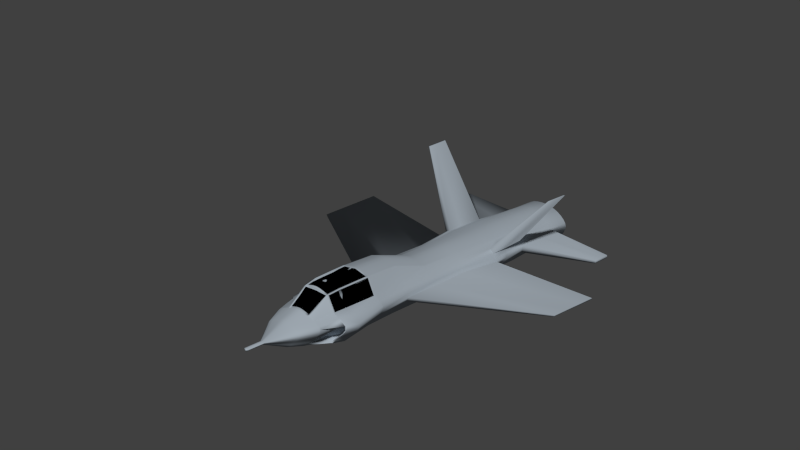 # Source: stealthfighter.blend  (saved by Blender 2.57.1; exported with 4.5.12 LTS)
import bpy
from mathutils import Matrix  # noqa: F401  (used for matrix-valued properties, if any)

bpy.ops.wm.read_factory_settings(use_empty=True)
scene = bpy.context.scene
scene.name = 'Scene'

# ---- collections
col_collection_1 = bpy.data.collections.new('Collection 1'); scene.collection.children.link(col_collection_1)

# ---- materials (node trees are filled in below, after node groups)
mat_tinted_glass = bpy.data.materials.new('tinted glass')
mat_tinted_glass.alpha_threshold = 0.0
mat_tinted_glass.use_transparent_shadow = False
mat_tinted_glass.diffuse_color = (0.0, 0.0, 0.0, 1.0)
mat_tinted_glass.roughness = 0.5
mat_tinted_glass.specular_intensity = 0.0
mat_tinted_glass.line_color = (0.0, 0.0, 0.0, 1.0)
mat_body = bpy.data.materials.new('body')
mat_body.alpha_threshold = 0.0
mat_body.use_transparent_shadow = False
mat_body.diffuse_color = (0.3592, 0.4088, 0.4575, 1.0)
mat_body.roughness = 0.5
mat_body.specular_intensity = 0.007353
mat_body.line_color = (0.0, 0.0, 0.0, 1.0)

# ---- material node trees

# ---- world
world_world = bpy.data.worlds.new('World'); scene.world = world_world
world_world.color = (0.05088, 0.05088, 0.05088)
world_world.use_sun_shadow = False
world_world.sun_shadow_jitter_overblur = 0.0
world_world.cycles.sampling_method = 'MANUAL'
world_world.cycles.sample_map_resolution = 256
world_world.light_settings.ao_factor = 0.4

# ---- cameras
cam_camera_017 = bpy.data.cameras.new('Camera.017')
cam_camera_017.type = 'ORTHO'
cam_camera_017.clip_end = 100.0
cam_camera_017.lens = 35.0
cam_camera_017.ortho_scale = 7.314
cam_camera_017.dof.focus_distance = 0.0
cam_camera_017.dof.aperture_fstop = 128.0

# ---- meshes
me_plane_004 = bpy.data.meshes.new('Plane.004')
me_plane_004.from_pydata([(-3.288, 0.4164, 1.351), (-3.292, -1.518, 1.394), (-5.293, -1.551, 1.432), (-5.292, 0.497, 1.376), (-4.293, -1.555, 1.436), (-3.291, -0.4938, 1.366), (-4.292, 0.499, 1.374), (-5.292, -0.5271, 1.404), (-4.292, -0.5399, 1.419), (-3.793, -1.548, 1.428), (-4.793, -1.557, 1.438), (-3.29, -0.0363, 1.358), (-3.292, -1.006, 1.38), (-3.789, 0.3975, 1.373), (-4.792, 0.498, 1.375), (-5.293, -1.039, 1.418), (-5.292, -0.01502, 1.39), (-4.792, -0.5339, 1.412), (-4.292, -0.01746, 1.393), (-3.792, -0.5268, 1.404), (-4.292, -1.053, 1.434), (-4.792, -0.01513, 1.39), (-3.791, -0.06014, 1.386), (-4.792, -1.052, 1.433), (-3.793, -1.04, 1.42), (-4.292, -1.053, 1.434), (-4.792, -1.052, 1.433)], [(26, 25)], [(14, 3, 16, 21), (6, 14, 21, 18), (21, 16, 7, 17), (18, 21, 17, 8), (13, 6, 18, 22), (0, 13, 22, 11), (22, 18, 8, 19), (11, 22, 19, 5), (17, 7, 15, 23), (8, 17, 23, 20), (23, 15, 2, 10), (20, 23, 10, 4), (19, 8, 20, 24), (5, 19, 24, 12), (24, 20, 4, 9), (12, 24, 9, 1)])
me_plane_004.materials.append(mat_tinted_glass)
me_plane_004.use_remesh_preserve_volume = False
me_plane_004.use_remesh_preserve_attributes = False
me_plane_004.use_mirror_vertex_groups = False
me_plane_004.update()
me_plane_003 = bpy.data.meshes.new('Plane.003')
me_plane_003.from_pydata([(5.305, -0.04266, 1.208), (5.301, -1.977, 1.25), (3.3, -2.01, 1.288), (3.302, 0.038, 1.233), (4.3, -2.008, 1.286), (5.302, -0.9528, 1.222), (4.302, 0.04, 1.23), (3.301, -0.9861, 1.26), (4.301, -0.9934, 1.269), (4.8, -2.007, 1.285), (3.8, -2.009, 1.287), (5.303, -0.4953, 1.215), (5.302, -1.465, 1.236), (4.804, -0.06157, 1.229), (3.802, 0.039, 1.231), (3.301, -1.498, 1.274), (3.301, -0.4741, 1.246), (3.801, -0.9851, 1.259), (4.301, -0.4765, 1.249), (4.801, -0.9859, 1.26), (4.301, -1.501, 1.277), (3.801, -0.4731, 1.245), (4.803, -0.5192, 1.242), (3.801, -1.497, 1.273), (4.801, -1.499, 1.276)], [], [(14, 3, 16, 21), (6, 14, 21, 18), (21, 16, 7, 17), (18, 21, 17, 8), (13, 6, 18, 22), (0, 13, 22, 11), (22, 18, 8, 19), (11, 22, 19, 5), (17, 7, 15, 23), (8, 17, 23, 20), (23, 15, 2, 10), (20, 23, 10, 4), (19, 8, 20, 24), (5, 19, 24, 12), (24, 20, 4, 9), (12, 24, 9, 1)])
me_plane_003.materials.append(mat_tinted_glass)
me_plane_003.use_remesh_preserve_volume = False
me_plane_003.use_remesh_preserve_attributes = False
me_plane_003.use_mirror_vertex_groups = False
me_plane_003.update()
me_plane_001 = bpy.data.meshes.new('Plane.001')
me_plane_001.from_pydata([(10.39, 1.18, 2.484), (10.37, -1.024, 2.473), (6.416, -1.187, 1.95), (6.439, 1.364, 1.903), (7.633, -1.221, 2.045), (10.33, 0.1191, 2.563), (7.618, 1.388, 2.043), (6.313, 0.03342, 2.16), (7.592, 0.02428, 2.327), (8.96, -1.162, 2.275), (7.024, -1.203, 2.028), (10.37, 0.6565, 2.492), (10.35, -0.4963, 2.516), (8.965, 1.281, 2.268), (7.036, 1.376, 1.933), (6.37, -0.5768, 2.023), (6.379, 0.6986, 2.012), (6.96, 0.02991, 2.226), (7.565, 0.702, 2.242), (8.599, 0.02241, 2.527), (7.536, -0.6149, 2.265), (6.992, 0.7024, 2.095), (8.633, 0.6575, 2.408), (6.985, -0.588, 2.133), (8.529, -0.6146, 2.392), (9.876, -1.072, 2.447), (9.887, 1.215, 2.452), (9.727, 0.08566, 2.585), (9.764, 0.6568, 2.508), (9.711, -0.5372, 2.52)], [], [(14, 3, 16, 21), (6, 14, 21, 18), (21, 16, 7, 17), (18, 21, 17, 8), (13, 6, 18, 22), (22, 18, 8, 19), (17, 7, 15, 23), (8, 17, 23, 20), (23, 15, 2, 10), (20, 23, 10, 4), (19, 8, 20, 24), (24, 20, 4, 9), (0, 26, 28, 11), (26, 13, 22, 28), (11, 28, 27, 5), (28, 22, 19, 27), (5, 27, 29, 12), (27, 19, 24, 29), (12, 29, 25, 1), (29, 24, 9, 25)])
me_plane_001.polygons.foreach_set('use_smooth', [True] * 20)
me_plane_001.materials.append(mat_tinted_glass)
me_plane_001.use_remesh_preserve_volume = False
me_plane_001.use_remesh_preserve_attributes = False
me_plane_001.use_mirror_vertex_groups = False
me_plane_001.update()
me_plane = bpy.data.meshes.new('Plane')
me_plane.from_pydata([(9.534, 1.011, 8.163), (9.508, -0.9889, 8.142), (7.504, -1.111, 7.828), (7.475, 1.203, 7.798), (8.518, -1.008, 7.997), (9.521, 0.01095, 8.153), (8.551, 1.109, 8.024), (7.443, 0.04186, 7.832), (8.531, 0.02641, 8.007)], [], [(6, 3, 7, 8), (0, 6, 8, 5), (8, 7, 2, 4), (5, 8, 4, 1)])
me_plane.materials.append(mat_tinted_glass)
me_plane.use_remesh_preserve_volume = False
me_plane.use_remesh_preserve_attributes = False
me_plane.use_mirror_vertex_groups = False
me_plane.update()
me_cylinder = bpy.data.meshes.new('Cylinder')
me_cylinder.from_pydata([(1.254, 2.034, -0.9866), (1.496, 1.77, -0.9868), (1.729, 1.529, -0.9866), (1.943, 1.373, -0.9866), (2.131, 1.219, -0.9866), (2.277, 0.7703, -1.035), (2.331, 0.4951, -1.05), (2.402, 0.2624, -1.05), (2.425, 0.02032, -1.05), (2.402, -0.2217, -1.05), (2.331, -0.4545, -1.05), (2.242, -0.7489, -1.05), (2.168, -1.19, -1.05), (1.98, -1.351, -1.05), (1.765, -1.554, -1.05), (1.532, -1.822, -1.05), (1.29, -2.079, -1.05), (1.048, -2.243, -1.049), (0.8154, -2.248, -1.049), (0.5046, -1.747, -1.05), (0.3074, -1.35, -1.051), (-0.526, -0.9157, -1.05), (-0.526, 0.8871, -1.05), (0.3074, 1.317, -1.05), (0.5132, 1.72, -1.045), (0.779, 2.232, -0.9858), (1.012, 2.216, -0.9859), (1.16, 1.385, 1.475), (1.336, 1.273, 1.475), (1.507, 1.126, 1.475), (1.663, 0.9486, 1.475), (1.801, 0.7776, 1.475), (1.913, 0.6153, 1.475), (1.997, 0.4302, 1.475), (2.049, 0.2294, 1.475), (2.066, 0.02058, 1.475), (2.049, -0.1882, 1.475), (1.997, -0.3891, 1.475), (1.913, -0.5742, 1.475), (1.801, -0.7511, 1.475), (1.663, -0.9442, 1.475), (1.507, -1.109, 1.475), (1.336, -1.239, 1.475), (1.16, -1.332, 1.474), (0.9828, -1.376, 1.475), (0.8128, -1.341, 1.474), (0.656, -1.219, 1.474), (0.5187, -1.041, 1.474), (0.406, -0.8265, 1.474), (0.3222, -0.5697, 1.475), (0.2706, -0.2695, 1.475), (0.2532, 0.005828, 1.475), (0.2706, 0.2673, 1.475), (0.3222, 0.5688, 1.475), (0.4059, 0.8581, 1.475), (0.5187, 1.096, 1.474), (0.656, 1.289, 1.474), (0.8127, 1.418, 1.475), (0.9828, 1.445, 1.475), (1.395, 1.381, -0.4028), (1.388, 1.349, -0.06953), (1.381, 1.313, 0.2637), (1.374, 1.618, 0.597), (1.356, 1.21, 1.302), (1.164, 1.598, -0.4026), (1.164, 1.541, -0.06941), (1.164, 1.482, 0.2638), (1.164, 1.804, 0.597), (1.162, 1.333, 1.302), (1.616, 1.164, -0.4025), (1.602, 1.143, -0.06924), (1.589, 1.123, 0.264), (1.575, 1.397, 0.5973), (1.542, 1.057, 1.302), (1.82, 1.002, -0.4025), (1.8, 0.9732, -0.06919), (1.78, 0.9477, 0.2641), (1.76, 1.173, 0.5975), (1.713, 0.8867, 1.302), (1.999, 0.8549, -0.4025), (1.974, 0.8293, -0.06919), (1.948, 0.8037, 0.2641), (1.923, 0.9861, 0.5975), (1.863, 0.7375, 1.302), (2.146, 0.6759, -0.4025), (2.116, 0.6558, -0.06919), (2.086, 0.6357, 0.2641), (2.056, 0.7793, 0.5975), (1.986, 0.5836, 1.302), (2.255, 0.4717, -0.4025), (2.222, 0.4579, -0.06919), (2.189, 0.444, 0.2641), (2.155, 0.5435, 0.5975), (2.078, 0.4081, 1.302), (2.323, 0.2502, -0.4025), (2.287, 0.2431, -0.06919), (2.252, 0.2361, 0.2641), (2.216, 0.2876, 0.5975), (2.134, 0.2177, 1.302), (2.345, 0.01979, -0.4025), (2.309, 0.01979, -0.06919), (2.273, 0.01979, 0.2641), (2.237, 0.02147, 0.5975), (2.153, 0.01975, 1.302), (2.323, -0.2106, -0.4025), (2.287, -0.2035, -0.06919), (2.252, -0.1965, 0.2641), (2.216, -0.2447, 0.5975), (2.134, -0.1782, 1.302), (2.255, -0.4321, -0.4025), (2.222, -0.4183, -0.06919), (2.189, -0.4044, 0.2641), (2.155, -0.5006, 0.5975), (2.078, -0.3686, 1.302), (2.146, -0.6363, -0.4025), (2.116, -0.6162, -0.06919), (2.086, -0.5961, 0.2641), (2.056, -0.7364, 0.5975), (1.986, -0.5441, 1.302), (1.999, -0.8153, -0.4025), (1.974, -0.7897, -0.06919), (1.948, -0.7641, 0.2641), (1.923, -0.9447, 0.5975), (1.863, -0.7038, 1.302), (1.82, -0.9754, -0.4025), (1.8, -0.9542, -0.06919), (1.78, -0.9349, 0.2641), (1.76, -1.17, 0.5975), (1.713, -0.8812, 1.302), (1.616, -1.174, -0.4027), (1.602, -1.152, -0.06942), (1.589, -1.128, 0.2638), (1.575, -1.403, 0.5971), (1.542, -1.048, 1.302), (1.395, -1.403, -0.4029), (1.388, -1.361, -0.06966), (1.381, -1.315, 0.2636), (1.374, -1.613, 0.5968), (1.356, -1.189, 1.301), (1.164, -1.609, -0.4025), (1.164, -1.54, -0.06937), (1.164, -1.469, 0.2638), (1.164, -1.779, 0.5969), (1.162, -1.295, 1.301), (0.934, -1.734, -0.4019), (0.941, -1.645, -0.06891), (0.9481, -1.555, 0.2641), (0.9552, -1.867, 0.5971), (0.9687, -1.354, 1.301), (0.7124, -1.728, -0.4019), (0.7263, -1.632, -0.06897), (0.7401, -1.536, 0.264), (0.754, -1.837, 0.597), (0.7827, -1.32, 1.301), (0.5083, -1.555, -0.4028), (0.5284, -1.473, -0.06977), (0.5485, -1.39, 0.2633), (0.5686, -1.666, 0.5963), (0.6113, -1.199, 1.301), (0.3293, -1.25, -0.4036), (0.3549, -1.2, -0.0704), (0.3805, -1.148, 0.2628), (0.4061, -1.393, 0.5959), (0.4612, -1.013, 1.3), (-0.461, -0.8812, -0.4031), (0.2125, -0.8673, -0.06988), (0.2426, -0.8497, 0.2633), (0.2727, -1.057, 0.5965), (0.338, -0.7851, 1.301), (-0.5701, -0.528, -0.4025), (0.1067, -0.5293, -0.06919), (0.1402, -0.5313, 0.2641), (0.1736, -0.6819, 0.5974), (0.2464, -0.5223, 1.302), (-0.6373, -0.2239, -0.4025), (0.0416, -0.2257, -0.06919), (0.07709, -0.2294, 0.2641), (0.1126, -0.3027, 0.5975), (0.1899, -0.237, 1.302), (-0.66, 0.01979, -0.4025), (0.0196, 0.01979, -0.06919), (0.05579, 0.01979, 0.2641), (0.09198, 0.01985, 0.5975), (0.1709, 0.01393, 1.302), (-0.6373, 0.2502, -0.4025), (0.0416, 0.2447, -0.06919), (0.07709, 0.2422, 0.2641), (0.1126, 0.3047, 0.5975), (0.1899, 0.2404, 1.302), (-0.5701, 0.5237, -0.4025), (0.1067, 0.5232, -0.06919), (0.1402, 0.5239, 0.2641), (0.1736, 0.6649, 0.5975), (0.2463, 0.5178, 1.302), (-0.461, 0.8633, -0.4027), (0.2125, 0.8563, -0.06943), (0.2426, 0.8473, 0.2638), (0.2727, 1.059, 0.597), (0.338, 0.8039, 1.302), (0.3293, 1.239, -0.4033), (0.3549, 1.202, -0.07007), (0.3805, 1.162, 0.2631), (0.4061, 1.419, 0.5963), (0.4612, 1.052, 1.301), (0.5083, 1.562, -0.4028), (0.5284, 1.492, -0.0697), (0.5485, 1.422, 0.2634), (0.5686, 1.713, 0.5966), (0.6113, 1.253, 1.301), (0.7124, 1.744, -0.4021), (0.7263, 1.66, -0.06902), (0.7401, 1.576, 0.264), (0.754, 1.894, 0.5971), (0.7827, 1.382, 1.302), (0.934, 1.742, -0.4021), (0.941, 1.664, -0.06902), (0.9481, 1.586, 0.2641), (0.9551, 1.914, 0.5972), (0.9687, 1.408, 1.302), (1.425, 1.464, -0.7125), (1.181, 1.712, -0.7123), (1.66, 1.226, -0.7123), (1.876, 1.062, -0.7123), (2.066, 0.9059, -0.7123), (2.221, 0.7162, -0.7123), (2.337, 0.4998, -0.7123), (2.408, 0.2649, -0.7123), (2.432, 0.02071, -0.7123), (2.408, -0.2235, -0.7123), (2.337, -0.4584, -0.7123), (2.221, -0.6748, -0.7123), (2.066, -0.8645, -0.7123), (1.876, -1.03, -0.7123), (1.66, -1.239, -0.7124), (1.425, -1.496, -0.7126), (1.181, -1.735, -0.7122), (0.9363, -1.883, -0.7115), (0.7015, -1.883, -0.7114), (0.485, -1.692, -0.7124), (0.2953, -1.345, -0.7133), (-0.5321, -0.9297, -0.7128), (-0.6366, -0.5466, -0.7136), (-0.7073, -0.2318, -0.7136), (-0.7312, 0.02054, -0.7136), (-0.7073, 0.2629, -0.7136), (-0.6366, 0.5434, -0.7136), (-0.5321, 0.9053, -0.7124), (0.2953, 1.322, -0.713), (0.485, 1.687, -0.7125), (0.7015, 1.889, -0.7116), (0.9363, 1.88, -0.7117), (1.25, -7.656, 0.7458), (1.156, -7.687, 0.7459), (1.25, -7.751, 0.2973), (1.146, -7.808, 0.2976), (1.152, -7.727, 0.5965), (1.149, -7.768, 0.447), (1.25, -7.689, 0.5963), (1.25, -7.72, 0.4468), (1.256, 7.879, 0.2341), (1.135, 7.954, 0.2344), (1.256, 7.787, 0.7566), (1.146, 7.832, 0.7568), (1.143, 7.873, 0.5826), (1.139, 7.914, 0.4085), (1.256, 7.819, 0.5825), (1.256, 7.85, 0.4083), (1.23, 1.884, -1.111), (1.007, 2.052, -1.11), (0.792, 2.066, -1.11), (0.5502, 1.591, -1.165), (0.3553, 1.214, -1.171), (-0.4304, 0.8181, -1.171), (-0.5362, 0.4942, -1.171), (-0.6013, 0.242, -1.171), (-0.6233, 0.01876, -1.171), (-0.6013, -0.2106, -1.171), (-0.5362, -0.4957, -1.171), (-0.4304, -0.8445, -1.171), (0.3553, -1.245, -1.171), (0.5395, -1.618, -1.17), (0.8265, -2.082, -1.169), (1.041, -2.076, -1.17), (1.264, -1.926, -1.17), (1.488, -1.689, -1.171), (1.702, -1.442, -1.171), (1.9, -1.254, -1.171), (2.073, -1.106, -1.171), (2.142, -0.7002, -1.171), (2.221, -0.4191, -1.171), (2.287, -0.2045, -1.171), (2.309, 0.01876, -1.171), (2.287, 0.242, -1.171), (2.221, 0.4566, -1.171), (2.179, 0.7177, -1.155), (2.039, 1.132, -1.111), (1.866, 1.274, -1.111), (1.668, 1.418, -1.111), (1.453, 1.641, -1.111), (1.164, 1.326, -1.386), (1.352, 1.122, -1.386), (1.532, 0.9353, -1.386), (1.698, 0.8143, -1.386), (1.843, 0.6949, -1.386), (1.963, 0.5495, -1.386), (2.051, 0.3835, -1.386), (2.106, 0.2034, -1.386), (2.124, 0.01614, -1.386), (2.106, -0.1711, -1.386), (2.051, -0.3512, -1.386), (1.963, -0.5172, -1.386), (1.843, -0.6626, -1.386), (1.698, -0.7872, -1.386), (1.532, -0.9445, -1.386), (1.352, -1.152, -1.386), (1.164, -1.351, -1.386), (0.9771, -1.477, -1.385), (0.797, -1.482, -1.385), (0.6311, -1.328, -1.386), (0.4856, -1.044, -1.387), (0.3662, -0.708, -1.387), (0.2775, -0.4155, -1.386), (0.2229, -0.1763, -1.386), (0.2044, 0.01614, -1.386), (0.2229, 0.2034, -1.386), (0.2775, 0.415, -1.386), (0.3662, 0.6868, -1.386), (0.4856, 1.019, -1.387), (0.6311, 1.317, -1.386), (0.797, 1.479, -1.386), (0.9771, 1.467, -1.386), (1.03, 1.055, -1.558), (1.164, 0.9542, -1.558), (0.9002, 1.064, -1.558), (0.7808, 0.948, -1.558), (0.6762, 0.7335, -1.559), (0.5904, 0.4946, -1.558), (0.5266, 0.2991, -1.558), (0.4873, 0.147, -1.558), (0.474, 0.01232, -1.558), (0.4873, -0.1261, -1.558), (0.5266, -0.2981, -1.558), (0.5904, -0.5085, -1.559), (0.6762, -0.7503, -1.559), (0.7808, -0.9546, -1.558), (0.9002, -1.065, -1.558), (1.03, -1.061, -1.558), (1.164, -0.9705, -1.558), (1.299, -0.8274, -1.559), (1.429, -0.6785, -1.558), (1.548, -0.5654, -1.558), (1.652, -0.4758, -1.558), (1.738, -0.3712, -1.558), (1.802, -0.2519, -1.558), (1.841, -0.1224, -1.558), (1.855, 0.01232, -1.558), (1.841, 0.147, -1.558), (1.802, 0.2765, -1.558), (1.738, 0.3958, -1.558), (1.652, 0.5004, -1.558), (1.548, 0.5863, -1.558), (1.429, 0.6733, -1.558), (1.299, 0.8073, -1.558), (1.164, 0.1295, -1.804), (1.182, 0.1099, -1.804), (1.2, 0.09205, -1.804), (1.216, 0.08044, -1.804), (1.23, 0.06898, -1.804), (1.241, 0.05502, -1.804), (1.249, 0.03909, -1.804), (1.255, 0.0218, -1.804), (1.257, 0.003827, -1.804), (1.255, -0.01415, -1.804), (1.249, -0.03143, -1.804), (1.241, -0.04736, -1.804), (1.23, -0.06133, -1.804), (1.216, -0.07328, -1.804), (1.2, -0.08838, -1.804), (1.182, -0.1083, -1.804), (1.164, -0.1274, -1.804), (1.146, -0.1395, -1.804), (1.129, -0.1399, -1.804), (1.113, -0.1252, -1.804), (1.099, -0.09796, -1.804), (1.088, -0.06568, -1.804), (1.079, -0.0376, -1.804), (1.074, -0.01464, -1.804), (1.072, 0.003827, -1.804), (1.074, 0.0218, -1.804), (1.079, 0.04211, -1.804), (1.088, 0.0682, -1.804), (1.099, 0.1001, -1.804), (1.113, 0.1287, -1.804), (1.129, 0.1442, -1.804), (1.146, 0.1431, -1.804), (1.479, 1.576, -1.131), (1.258, 1.816, -1.131), (1.691, 1.356, -1.131), (1.887, 1.214, -1.131), (2.059, 1.073, -1.131), (2.16, 0.7008, -1.17), (2.211, 0.4523, -1.183), (2.276, 0.2397, -1.183), (2.298, 0.0186, -1.183), (2.276, -0.2025, -1.183), (2.211, -0.4151, -1.183), (2.129, -0.6806, -1.183), (2.053, -1.058, -1.183), (1.881, -1.205, -1.183), (1.685, -1.391, -1.184), (1.473, -1.635, -1.184), (1.251, -1.869, -1.183), (1.03, -2.018, -1.182), (0.8176, -2.024, -1.182), (0.541, -1.588, -1.183), (0.3631, -1.233, -1.184), (-0.3828, -0.8363, -1.184), (-0.4875, -0.4909, -1.183), (-0.552, -0.2086, -1.183), (-0.5738, 0.0186, -1.183), (-0.552, 0.2397, -1.183), (-0.4875, 0.4894, -1.183), (-0.3828, 0.8103, -1.184), (0.3631, 1.203, -1.184), (0.5464, 1.566, -1.181), (0.8241, 1.996, -1.131), (1.037, 1.982, -1.131), (1.355, 1.139, -1.369), (1.164, 1.347, -1.368), (1.537, 0.9499, -1.369), (1.706, 0.827, -1.369), (1.854, 0.7058, -1.369), (1.975, 0.558, -1.369), (2.065, 0.3895, -1.369), (2.121, 0.2066, -1.369), (2.139, 0.01636, -1.369), (2.121, -0.1739, -1.369), (2.065, -0.3568, -1.369), (1.975, -0.5253, -1.369), (1.854, -0.6731, -1.369), (1.706, -0.7996, -1.369), (1.537, -0.9594, -1.369), (1.355, -1.17, -1.369), (1.164, -1.372, -1.368), (0.9741, -1.5, -1.368), (0.7912, -1.505, -1.368), (0.6227, -1.349, -1.368), (0.4749, -1.061, -1.369), (0.301, -0.7192, -1.369), (0.2109, -0.4221, -1.369), (0.1554, -0.1791, -1.369), (0.1367, 0.01636, -1.369), (0.1554, 0.2066, -1.369), (0.2109, 0.4215, -1.369), (0.301, 0.6975, -1.369), (0.4749, 1.035, -1.369), (0.6227, 1.338, -1.369), (0.7912, 1.502, -1.368), (0.9741, 1.49, -1.368), (-0.5643, 0.7698, -1.05), (0.378, 0.7614, 1.475), (-0.4974, 0.7498, -0.4026), (0.1772, 0.7451, -0.06935), (0.2084, 0.7393, 0.2639), (0.2396, 0.9275, 0.5972), (0.3074, 0.7086, 1.302), (-0.5708, 0.7858, -0.7124), (-0.4658, 0.7099, -1.171), (0.3366, 0.596, -1.386), (0.5691, 0.4293, -1.558), (1.085, 0.05948, -1.804), (-0.4178, 0.7031, -1.183), (0.2709, 0.6053, -1.369), (-0.5588, -0.8077, -1.05), (0.382, -0.7533, 1.475), (-0.4922, -0.7803, -0.4029), (0.1823, -0.7707, -0.06968), (0.2134, -0.7588, 0.2635), (0.2444, -0.95, 0.5968), (0.3118, -0.7104, 1.301), (-0.5652, -0.8215, -0.7127), (-0.4606, -0.7448, -1.171), (0.3409, -0.6245, -1.386), (0.5722, -0.4484, -1.559), (1.085, -0.05766, -1.804), (-0.4127, -0.7376, -1.184), (0.2753, -0.6343, -1.369), (0.3808, -0.6353, -1.357), (-0.3072, -0.7387, -1.172), (0.3164, -0.4231, -1.356), (-0.382, -0.4919, -1.171), (0.3764, 0.6043, -1.356), (-0.3122, 0.7021, -1.171), (0.3164, 0.4205, -1.356), (-0.382, 0.4884, -1.171), (0.2609, 0.2056, -1.356), (0.2422, 0.01535, -1.356), (0.2609, -0.1801, -1.356), (-0.4465, 0.2387, -1.171), (-0.4682, 0.01759, -1.171), (-0.4465, -0.2096, -1.171), (1.431, 1.478, -0.7286), (1.185, 1.73, -0.7284), (1.668, 1.238, -0.7284), (1.887, 1.072, -0.7284), (2.079, 0.9148, -0.7284), (2.236, 0.7232, -0.7284), (2.353, 0.5047, -0.7284), (2.425, 0.2675, -0.7284), (2.449, 0.02091, -0.7284), (2.425, -0.2257, -0.7284), (2.353, -0.4629, -0.7284), (2.236, -0.6814, -0.7284), (2.079, -0.873, -0.7284), (1.887, -1.04, -0.7284), (1.668, -1.251, -0.7285), (1.431, -1.511, -0.7287), (1.185, -1.753, -0.7282), (0.9381, -1.904, -0.7275), (0.7009, -1.904, -0.7275), (0.4824, -1.71, -0.7285), (0.2908, -1.359, -0.7294), (-0.5455, -0.9385, -0.7289), (-0.6478, -0.5503, -0.7299), (-0.7191, -0.2334, -0.7299), (-0.7431, 0.0207, -0.7299), (-0.7191, 0.2649, -0.7299), (-0.6478, 0.5471, -0.7299), (-0.5455, 0.9136, -0.7285), (0.2908, 1.335, -0.7291), (0.4824, 1.705, -0.7286), (0.7009, 1.91, -0.7277), (0.9381, 1.9, -0.7278), (-0.5845, 0.793, -0.7285), (-0.5788, -0.8292, -0.7288), (-0.5632, -0.5566, -0.7279), (-0.4797, -0.83, -0.7283), (-0.5631, 0.5518, -0.7279), (-0.4854, 0.7922, -0.728), (-0.6351, 0.2667, -0.7279), (-0.6594, 0.02008, -0.7279), (-0.6351, -0.2365, -0.7279), (-0.4596, -0.8085, -1.05), (-0.4652, 0.769, -1.049), (-0.3667, -0.7456, -1.17), (-0.4422, -0.4965, -1.17), (-0.3718, 0.7091, -1.17), (-0.4422, 0.4934, -1.17), (-0.5073, -0.2114, -1.17), (-0.5293, 0.01797, -1.17), (-0.5073, 0.2412, -1.17), (-0.5415, -0.5384, -1.049), (-0.5415, 0.535, -1.049), (-0.6121, 0.2616, -1.049), (-0.636, 0.01949, -1.049), (-0.6121, -0.2292, -1.049), (-0.5159, 0.8556, -0.7282), (0.3204, 1.277, -0.7288), (0.337, 1.259, -1.05), (-0.4964, 0.8291, -1.05), (-0.4024, 0.7631, -1.17), (0.3833, 1.159, -1.171), (0.3299, -1.283, -0.7289), (-0.5064, -0.8626, -0.7285), (-0.487, -0.8397, -1.05), (0.3464, -1.274, -1.05), (0.3923, -1.173, -1.171), (-0.3934, -0.7725, -1.171), (1.079, -0.0376, -1.99), (1.085, -0.05766, -1.99), (1.088, -0.06568, -1.99), (1.088, 0.0682, -1.99), (1.085, 0.05948, -1.99), (1.079, 0.04211, -1.99), (1.164, 0.1295, -1.99), (1.146, 0.1431, -1.99), (1.129, 0.1442, -1.99), (1.113, 0.1287, -1.99), (1.099, 0.1001, -1.99), (1.074, 0.0218, -1.99), (1.072, 0.003827, -1.99), (1.074, -0.01464, -1.99), (1.099, -0.09796, -1.99), (1.113, -0.1252, -1.99), (1.129, -0.1399, -1.99), (1.146, -0.1395, -1.99), (1.164, -0.1274, -1.99), (1.182, -0.1083, -1.99), (1.2, -0.08838, -1.99), (1.216, -0.07328, -1.99), (1.23, -0.06133, -1.99), (1.241, -0.04736, -1.99), (1.249, -0.03143, -1.99), (1.255, -0.01415, -1.99), (1.257, 0.003827, -1.99), (1.255, 0.0218, -1.99), (1.249, 0.03909, -1.99), (1.241, 0.05502, -1.99), (1.23, 0.06898, -1.99), (1.216, 0.08044, -1.99), (1.2, 0.09205, -1.99), (1.182, 0.1099, -1.99), (1.164, 0.002519, -2.001), (0.9741, -1.5, -1.17), (0.7912, -1.505, -1.17), (1.164, -1.372, -1.17), (1.355, -1.17, -1.171), (1.537, -0.9594, -1.171), (1.706, -0.7996, -1.17), (1.854, -0.6731, -1.17), (0.8176, -2.024, -0.9844), (2.053, -1.058, -0.9854), (1.03, -2.018, -0.9844), (1.251, -1.869, -0.9852), (1.473, -1.635, -0.9856), (1.685, -1.391, -0.9855), (1.881, -1.205, -0.9854), (1.164, 1.347, -1.191), (0.9741, 1.49, -1.191), (0.7912, 1.502, -1.191), (1.706, 0.827, -1.191), (1.854, 0.7058, -1.191), (1.537, 0.9499, -1.191), (1.355, 1.139, -1.192), (0.8247, 2.036, -0.955), (2.091, 1.101, -0.9559), (1.268, 1.856, -0.9557), (1.042, 2.022, -0.9551), (1.914, 1.244, -0.9559), (1.713, 1.39, -0.9558), (1.494, 1.612, -0.956), (0.6081, -0.2805, 1.473), (0.645, -0.3753, 1.473), (0.6605, -0.4124, 1.473), (0.6609, 0.4434, 1.473), (0.6428, 0.3947, 1.473), (0.6081, 0.2959, 1.473), (1.144, 0.728, 1.473), (1.028, 0.7648, 1.473), (0.9191, 0.7411, 1.473), (0.8193, 0.6682, 1.473), (0.7321, 0.566, 1.473), (0.5753, 0.1432, 1.473), (0.5647, 0.01086, 1.473), (0.575, -0.1286, 1.473), (0.732, -0.5228, 1.472), (0.8191, -0.6175, 1.472), (0.919, -0.6861, 1.473), (1.028, -0.7138, 1.473), (1.144, -0.687, 1.473), (1.258, -0.6335, 1.473), (1.367, -0.5628, 1.473), (1.467, -0.4764, 1.473), (1.555, -0.376, 1.473), (1.626, -0.2845, 1.473), (1.679, -0.1898, 1.473), (1.712, -0.08761, 1.473), (1.722, 0.01833, 1.473), (1.712, 0.1243, 1.473), (1.679, 0.2265, 1.473), (1.626, 0.3212, 1.473), (1.555, 0.4055, 1.473), (1.467, 0.4948, 1.473), (1.367, 0.5875, 1.473), (1.258, 0.6652, 1.473), (1.157, 1.024, 0.9746), (1.322, 0.9399, 0.9747), (1.481, 0.8307, 0.975), (1.627, 0.7, 0.9753), (1.756, 0.5741, 0.9753), (1.861, 0.4547, 0.9753), (1.939, 0.3189, 0.9753), (1.987, 0.1717, 0.9753), (2.004, 0.01885, 0.9753), (1.987, -0.134, 0.9753), (1.939, -0.2811, 0.9753), (1.861, -0.417, 0.9753), (1.756, -0.5471, 0.9753), (1.627, -0.689, 0.9752), (1.481, -0.811, 0.9747), (1.322, -0.908, 0.9744), (1.157, -0.9793, 0.9744), (0.9914, -1.014, 0.9744), (0.8325, -0.9841, 0.9742), (0.6861, -0.8924, 0.9738), (0.5577, -0.7599, 0.9736), (0.4524, -0.6022, 0.9741), (0.3741, -0.4137, 0.9751), (0.3259, -0.1934, 0.9753), (0.3096, 0.008058, 0.9753), (0.3259, 0.1994, 0.9753), (0.3741, 0.4204, 0.9753), (0.4524, 0.6325, 0.9747), (0.5577, 0.807, 0.9741), (0.6861, 0.9512, 0.9741), (0.8325, 1.049, 0.9745), (0.9914, 1.072, 0.9746), (0.4262, 0.5613, 0.9749), (0.43, -0.548, 0.9744), (1.114, 0.01676, 0.9748), (1.37, 1.519, 0.9188), (1.164, 1.683, 0.9187), (1.568, 1.319, 0.9191), (1.75, 1.107, 0.9193), (1.91, 0.9253, 0.9193), (2.041, 0.7315, 0.9193), (2.138, 0.5104, 0.9193), (2.198, 0.2705, 0.9193), (2.218, 0.02107, 0.9193), (2.198, -0.2284, 0.9193), (2.138, -0.4682, 0.9193), (2.041, -0.6893, 0.9193), (1.91, -0.8876, 0.9193), (1.75, -1.105, 0.9193), (1.568, -1.319, 0.9189), (1.37, -1.506, 0.9185), (1.164, -1.65, 0.9186), (0.9587, -1.728, 0.9188), (0.761, -1.693, 0.9186), (0.5788, -1.537, 0.918), (0.4191, -1.292, 0.9177), (0.288, -0.9918, 0.9183), (0.1906, -0.6501, 0.9192), (0.1307, -0.2926, 0.9193), (0.1104, 0.01664, 0.9193), (0.1307, 0.2928, 0.9193), (0.1906, 0.6364, 0.9193), (0.288, 1.002, 0.9188), (0.4191, 1.326, 0.9181), (0.5788, 1.591, 0.9183), (0.761, 1.756, 0.9188), (0.9587, 1.781, 0.9189), (0.2555, 0.8796, 0.919), (0.2602, -0.8939, 0.9185), (1.368, 1.288, 1.122), (1.164, 1.422, 1.122), (1.564, 1.122, 1.123), (1.745, 0.9415, 1.123), (1.903, 0.7851, 1.123), (2.033, 0.6211, 1.123), (2.129, 0.434, 1.123), (2.189, 0.231, 1.123), (2.209, 0.0199, 1.123), (2.189, -0.1912, 1.123), (2.129, -0.3942, 1.123), (2.033, -0.5813, 1.123), (1.903, -0.7503, 1.123), (1.745, -0.9369, 1.123), (1.564, -1.116, 1.122), (1.368, -1.269, 1.122), (1.164, -1.386, 1.122), (0.7647, -1.417, 1.122), (0.5842, -1.287, 1.121), (0.4259, -1.085, 1.121), (0.296, -0.838, 1.122), (0.1995, -0.5535, 1.123), (0.1401, -0.25, 1.123), (0.12, 0.01484, 1.123), (0.1401, 0.2528, 1.123), (0.1995, 0.5462, 1.123), (0.296, 0.8533, 1.122), (0.4259, 1.122, 1.122), (0.5842, 1.34, 1.122), (0.7647, 1.478, 1.122), (0.2638, 0.7507, 1.122), (0.2685, -0.7567, 1.122), (1.372, 1.608, 0.7166), (1.164, 1.789, 0.7166), (1.572, 1.391, 0.7169), (1.756, 1.168, 0.7171), (1.918, 0.9799, 0.7171), (2.05, 0.7745, 0.7171), (2.149, 0.5402, 0.7171), (2.209, 0.2859, 0.7171), (2.23, 0.02147, 0.7171), (2.209, -0.243, 0.7171), (2.149, -0.4972, 0.7171), (2.05, -0.7316, 0.7171), (1.918, -0.9397, 0.7171), (1.756, -1.166, 0.7171), (1.572, -1.396, 0.7167), (1.372, -1.601, 0.7163), (1.164, -1.761, 0.7164), (0.9565, -1.845, 0.7167), (0.7566, -1.814, 0.7165), (0.5724, -1.646, 0.7159), (0.4109, -1.379, 0.7155), (0.2784, -1.051, 0.7161), (0.1799, -0.682, 0.717), (0.1193, -0.3045, 0.7171), (0.09883, 0.01873, 0.7171), (0.1193, 0.3053, 0.7171), (0.1799, 0.6656, 0.7171), (0.2784, 1.056, 0.7166), (0.4109, 1.408, 0.7159), (0.5724, 1.696, 0.7161), (0.7566, 1.874, 0.7167), (0.9565, 1.895, 0.7168), (0.2455, 0.9253, 0.7168), (0.2503, -0.9456, 0.7163), (-2.886, 3.934, 0.9477), (-2.906, 3.939, 0.8356), (-2.917, 3.942, 0.7693), (-2.892, 3.864, 0.9476), (-2.908, 3.867, 0.8355), (-2.918, 3.868, 0.7692), (-2.911, -4.537, 0.9452), (-2.93, -4.541, 0.8332), (-2.942, -4.543, 0.767), (-2.909, -4.611, 0.9454), (-2.933, -4.617, 0.8334), (-2.946, -4.621, 0.7672), (0.9461, 5.347, 1.175), (0.9479, 5.35, 1.248), (0.9493, 5.352, 1.309), (1.138, 5.271, 1.176), (1.138, 5.281, 1.249), (1.138, 5.289, 1.31), (1.04, 5.37, 1.174), (1.042, 5.378, 1.309), (1.041, 5.374, 1.247), (0.9322, -5.167, 1.199), (0.9337, -5.139, 1.275), (0.9351, -5.115, 1.339), (1.104, -5.128, 1.199), (1.104, -5.106, 1.275), (1.104, -5.087, 1.339), (1.016, -5.196, 1.199), (1.018, -5.146, 1.339), (1.017, -5.169, 1.275)], [], [(64, 65, 60, 59), (65, 66, 61, 60), (66, 67, 62, 61), (68, 27, 28, 63), (59, 60, 70, 69), (60, 61, 71, 70), (61, 62, 72, 71), (63, 28, 29, 73), (69, 70, 75, 74), (70, 71, 76, 75), (71, 72, 77, 76), (73, 29, 30, 78), (74, 75, 80, 79), (75, 76, 81, 80), (76, 77, 82, 81), (78, 30, 31, 83), (79, 80, 85, 84), (80, 81, 86, 85), (81, 82, 87, 86), (83, 31, 32, 88), (84, 85, 90, 89), (85, 86, 91, 90), (86, 87, 92, 91), (88, 32, 33, 93), (89, 90, 95, 94), (90, 91, 96, 95), (91, 92, 97, 96), (93, 33, 34, 98), (94, 95, 100, 99), (95, 96, 101, 100), (96, 97, 102, 101), (98, 34, 35, 103), (99, 100, 105, 104), (100, 101, 106, 105), (101, 102, 107, 106), (103, 35, 36, 108), (104, 105, 110, 109), (105, 106, 111, 110), (106, 107, 112, 111), (108, 36, 37, 113), (109, 110, 115, 114), (110, 111, 116, 115), (111, 112, 117, 116), (113, 37, 38, 118), (114, 115, 120, 119), (115, 116, 121, 120), (116, 117, 122, 121), (118, 38, 39, 123), (119, 120, 125, 124), (120, 121, 126, 125), (121, 122, 127, 126), (123, 39, 40, 128), (124, 125, 130, 129), (125, 126, 131, 130), (126, 127, 132, 131), (128, 40, 41, 133), (129, 130, 135, 134), (130, 131, 136, 135), (131, 132, 137, 136), (133, 41, 42, 138), (134, 135, 140, 139), (135, 136, 141, 140), (136, 137, 142, 141), (138, 42, 43, 143), (143, 43, 44, 148), (144, 145, 150, 149), (145, 146, 151, 150), (146, 147, 152, 151), (148, 44, 45, 153), (149, 150, 155, 154), (150, 151, 156, 155), (151, 152, 157, 156), (153, 45, 46, 158), (154, 155, 160, 159), (155, 156, 161, 160), (156, 157, 162, 161), (158, 46, 47, 163), (159, 160, 165, 164), (160, 161, 166, 165), (161, 162, 167, 166), (163, 47, 48, 168), (169, 170, 175, 174), (170, 171, 176, 175), (171, 172, 177, 176), (173, 49, 50, 178), (174, 175, 180, 179), (175, 176, 181, 180), (176, 177, 182, 181), (178, 50, 51, 183), (179, 180, 185, 184), (180, 181, 186, 185), (181, 182, 187, 186), (183, 51, 52, 188), (184, 185, 190, 189), (185, 186, 191, 190), (186, 187, 192, 191), (188, 52, 53, 193), (194, 195, 200, 199), (195, 196, 201, 200), (196, 197, 202, 201), (198, 54, 55, 203), (199, 200, 205, 204), (200, 201, 206, 205), (201, 202, 207, 206), (203, 55, 56, 208), (204, 205, 210, 209), (205, 206, 211, 210), (206, 207, 212, 211), (208, 56, 57, 213), (209, 210, 215, 214), (210, 211, 216, 215), (211, 212, 217, 216), (213, 57, 58, 218), (27, 68, 218, 58), (220, 64, 59, 219), (219, 59, 69, 221), (221, 69, 74, 222), (222, 74, 79, 223), (223, 79, 84, 224), (224, 84, 89, 225), (225, 89, 94, 226), (226, 94, 99, 227), (227, 99, 104, 228), (228, 104, 109, 229), (229, 109, 114, 230), (230, 114, 119, 231), (231, 119, 124, 232), (232, 124, 129, 233), (233, 129, 134, 234), (234, 134, 139, 235), (235, 139, 144, 236), (236, 144, 149, 237), (237, 149, 154, 238), (238, 154, 159, 239), (239, 159, 164, 240), (241, 169, 174, 242), (242, 174, 179, 243), (243, 179, 184, 244), (244, 184, 189, 245), (246, 194, 199, 247), (247, 199, 204, 248), (248, 204, 209, 249), (249, 209, 214, 250), (64, 220, 250, 214), (142, 147, 252, 251), (144, 139, 253, 254), (147, 146, 255, 252), (146, 145, 256, 255), (145, 144, 254, 256), (141, 142, 251, 257), (140, 141, 257, 258), (139, 140, 258, 253), (257, 251, 252, 255), (258, 257, 255, 256), (253, 258, 256, 254), (64, 214, 260, 259), (217, 67, 261, 262), (216, 217, 262, 263), (215, 216, 263, 264), (214, 215, 264, 260), (67, 66, 265, 261), (66, 65, 266, 265), (65, 64, 259, 266), (266, 259, 260, 264), (265, 266, 264, 263), (261, 265, 263, 262), (26, 0, 267, 268), (25, 26, 268, 269), (24, 25, 269, 270), (23, 24, 270, 271), (19, 20, 279, 280), (18, 19, 280, 281), (17, 18, 281, 282), (16, 17, 282, 283), (15, 16, 283, 284), (14, 15, 284, 285), (13, 14, 285, 286), (12, 13, 286, 287), (11, 12, 287, 288), (10, 11, 288, 289), (9, 10, 289, 290), (8, 9, 290, 291), (7, 8, 291, 292), (6, 7, 292, 293), (5, 6, 293, 294), (4, 5, 294, 295), (3, 4, 295, 296), (2, 3, 296, 297), (1, 2, 297, 298), (0, 1, 298, 267), (330, 299, 332, 331), (329, 330, 331, 333), (328, 329, 333, 334), (327, 328, 334, 335), (326, 327, 335, 336), (324, 325, 337, 338), (323, 324, 338, 339), (322, 323, 339, 340), (321, 322, 340, 341), (319, 320, 342, 343), (318, 319, 343, 344), (317, 318, 344, 345), (316, 317, 345, 346), (315, 316, 346, 347), (314, 315, 347, 348), (313, 314, 348, 349), (312, 313, 349, 350), (311, 312, 350, 351), (310, 311, 351, 352), (309, 310, 352, 353), (308, 309, 353, 354), (307, 308, 354, 355), (306, 307, 355, 356), (305, 306, 356, 357), (304, 305, 357, 358), (303, 304, 358, 359), (302, 303, 359, 360), (301, 302, 360, 361), (300, 301, 361, 362), (299, 300, 362, 332), (332, 362, 364, 363), (362, 361, 365, 364), (361, 360, 366, 365), (360, 359, 367, 366), (359, 358, 368, 367), (358, 357, 369, 368), (357, 356, 370, 369), (356, 355, 371, 370), (355, 354, 372, 371), (354, 353, 373, 372), (353, 352, 374, 373), (352, 351, 375, 374), (351, 350, 376, 375), (350, 349, 377, 376), (349, 348, 378, 377), (348, 347, 379, 378), (347, 346, 380, 379), (346, 345, 381, 380), (345, 344, 382, 381), (344, 343, 383, 382), (343, 342, 384, 383), (341, 340, 386, 385), (340, 339, 387, 386), (339, 338, 388, 387), (338, 337, 389, 388), (336, 335, 391, 390), (335, 334, 392, 391), (334, 333, 393, 392), (333, 331, 394, 393), (331, 332, 363, 394), (298, 395, 396, 267), (297, 397, 395, 298), (296, 398, 397, 297), (295, 399, 398, 296), (294, 400, 399, 295), (293, 401, 400, 294), (292, 402, 401, 293), (291, 403, 402, 292), (290, 404, 403, 291), (289, 405, 404, 290), (288, 406, 405, 289), (287, 407, 406, 288), (286, 408, 407, 287), (285, 409, 408, 286), (284, 410, 409, 285), (283, 411, 410, 284), (282, 412, 411, 283), (281, 413, 412, 282), (280, 414, 413, 281), (279, 415, 414, 280), (278, 416, 415, 279), (276, 418, 417, 277), (275, 419, 418, 276), (274, 420, 419, 275), (273, 421, 420, 274), (271, 423, 422, 272), (270, 424, 423, 271), (269, 425, 424, 270), (268, 426, 425, 269), (267, 396, 426, 268), (427, 300, 299, 428), (429, 301, 300, 427), (430, 302, 301, 429), (431, 303, 302, 430), (400, 432, 431, 399), (432, 304, 303, 431), (401, 433, 432, 400), (433, 305, 304, 432), (402, 434, 433, 401), (434, 306, 305, 433), (403, 435, 434, 402), (435, 307, 306, 434), (404, 436, 435, 403), (436, 308, 307, 435), (405, 437, 436, 404), (437, 309, 308, 436), (406, 438, 437, 405), (438, 310, 309, 437), (407, 439, 438, 406), (439, 311, 310, 438), (440, 312, 311, 439), (441, 313, 312, 440), (442, 314, 313, 441), (443, 315, 314, 442), (444, 316, 315, 443), (445, 317, 316, 444), (414, 446, 445, 413), (446, 318, 317, 445), (415, 447, 446, 414), (447, 319, 318, 446), (416, 448, 447, 415), (448, 320, 319, 447), (450, 322, 321, 449), (451, 323, 322, 450), (452, 324, 323, 451), (453, 325, 324, 452), (423, 455, 454, 422), (455, 327, 326, 454), (424, 456, 455, 423), (456, 328, 327, 455), (425, 457, 456, 424), (457, 329, 328, 456), (458, 330, 329, 457), (428, 299, 330, 458), (190, 462, 461, 189), (462, 195, 194, 461), (191, 463, 462, 190), (463, 196, 195, 462), (192, 464, 463, 191), (464, 197, 196, 463), (53, 460, 465, 193), (460, 54, 198, 465), (189, 461, 466, 245), (461, 194, 246, 466), (459, 22, 272, 467), (325, 468, 469, 337), (468, 326, 336, 469), (337, 469, 470, 389), (469, 336, 390, 470), (422, 471, 467, 272), (471, 421, 273, 467), (454, 472, 471, 422), (326, 468, 472, 454), (468, 325, 453, 472), (165, 476, 475, 164), (476, 170, 169, 475), (166, 477, 476, 165), (477, 171, 170, 476), (167, 478, 477, 166), (478, 172, 171, 477), (48, 474, 479, 168), (474, 49, 173, 479), (164, 475, 480, 240), (475, 169, 241, 480), (21, 473, 481, 278), (320, 482, 483, 342), (482, 321, 341, 483), (342, 483, 484, 384), (483, 341, 385, 484), (417, 485, 481, 277), (485, 416, 278, 481), (486, 448, 416, 485), (321, 482, 486, 449), (482, 320, 448, 486), (486, 485, 488, 487), (449, 486, 487, 489), (485, 417, 490, 488), (471, 472, 491, 492), (472, 453, 493, 491), (421, 471, 492, 494), (453, 452, 495, 493), (452, 451, 496, 495), (451, 450, 497, 496), (450, 449, 489, 497), (420, 421, 494, 498), (419, 420, 498, 499), (418, 419, 499, 500), (417, 418, 500, 490), (489, 487, 488, 490), (491, 493, 494, 492), (494, 493, 495, 498), (498, 495, 496, 499), (499, 496, 497, 500), (500, 497, 489, 490), (0, 502, 501, 1), (502, 220, 219, 501), (1, 501, 503, 2), (501, 219, 221, 503), (2, 503, 504, 3), (503, 221, 222, 504), (3, 504, 505, 4), (504, 222, 223, 505), (4, 505, 506, 5), (505, 223, 224, 506), (5, 506, 507, 6), (506, 224, 225, 507), (6, 507, 508, 7), (507, 225, 226, 508), (7, 508, 509, 8), (508, 226, 227, 509), (8, 509, 510, 9), (509, 227, 228, 510), (9, 510, 511, 10), (510, 228, 229, 511), (10, 511, 512, 11), (511, 229, 230, 512), (11, 512, 513, 12), (512, 230, 231, 513), (12, 513, 514, 13), (513, 231, 232, 514), (13, 514, 515, 14), (514, 232, 233, 515), (14, 515, 516, 15), (515, 233, 234, 516), (15, 516, 517, 16), (516, 234, 235, 517), (16, 517, 518, 17), (517, 235, 236, 518), (17, 518, 519, 18), (518, 236, 237, 519), (18, 519, 520, 19), (519, 237, 238, 520), (19, 520, 521, 20), (520, 238, 239, 521), (521, 239, 240, 522), (523, 241, 242, 524), (524, 242, 243, 525), (525, 243, 244, 526), (526, 244, 245, 527), (528, 246, 247, 529), (23, 529, 530, 24), (529, 247, 248, 530), (24, 530, 531, 25), (530, 248, 249, 531), (25, 531, 532, 26), (531, 249, 250, 532), (220, 502, 532, 250), (502, 0, 26, 532), (466, 533, 527, 245), (246, 528, 533, 466), (528, 22, 459, 533), (480, 534, 522, 240), (534, 473, 21, 522), (241, 523, 534, 480), (534, 523, 535, 536), (527, 533, 538, 537), (526, 527, 537, 539), (525, 526, 539, 540), (524, 525, 540, 541), (523, 524, 541, 535), (473, 534, 536, 542), (533, 459, 543, 538), (481, 473, 542, 544), (277, 481, 544, 545), (459, 467, 546, 543), (467, 273, 547, 546), (276, 277, 545, 548), (275, 276, 548, 549), (274, 275, 549, 550), (273, 274, 550, 547), (535, 551, 542, 536), (538, 543, 552, 537), (553, 539, 537, 552), (554, 540, 539, 553), (555, 541, 540, 554), (551, 535, 541, 555), (542, 551, 545, 544), (552, 543, 546, 547), (551, 555, 548, 545), (555, 554, 549, 548), (554, 553, 550, 549), (553, 552, 547, 550), (528, 529, 557, 556), (529, 23, 558, 557), (22, 528, 556, 559), (272, 22, 559, 560), (271, 272, 560, 561), (23, 271, 561, 558), (559, 556, 557, 558), (559, 558, 561, 560), (521, 522, 563, 562), (522, 21, 564, 563), (20, 521, 562, 565), (279, 20, 565, 566), (278, 279, 566, 567), (21, 278, 567, 564), (565, 562, 563, 564), (565, 564, 567, 566), (484, 385, 568, 569), (384, 484, 569, 570), (470, 390, 571, 572), (389, 470, 572, 573), (394, 363, 574, 575), (393, 394, 575, 576), (392, 393, 576, 577), (391, 392, 577, 578), (390, 391, 578, 571), (388, 389, 573, 579), (387, 388, 579, 580), (386, 387, 580, 581), (385, 386, 581, 568), (383, 384, 570, 582), (382, 383, 582, 583), (381, 382, 583, 584), (380, 381, 584, 585), (379, 380, 585, 586), (378, 379, 586, 587), (377, 378, 587, 588), (376, 377, 588, 589), (375, 376, 589, 590), (374, 375, 590, 591), (373, 374, 591, 592), (372, 373, 592, 593), (371, 372, 593, 594), (370, 371, 594, 595), (369, 370, 595, 596), (368, 369, 596, 597), (367, 368, 597, 598), (366, 367, 598, 599), (365, 366, 599, 600), (364, 365, 600, 601), (363, 364, 601, 574), (569, 568, 602), (570, 569, 602), (572, 571, 602), (573, 572, 602), (574, 601, 602), (601, 600, 602), (600, 599, 602), (599, 598, 602), (598, 597, 602), (597, 596, 602), (596, 595, 602), (595, 594, 602), (594, 593, 602), (593, 592, 602), (592, 591, 602), (591, 590, 602), (590, 589, 602), (589, 588, 602), (588, 587, 602), (587, 586, 602), (586, 585, 602), (585, 584, 602), (584, 583, 602), (583, 582, 602), (582, 570, 602), (568, 581, 602), (581, 580, 602), (580, 579, 602), (579, 573, 602), (571, 578, 602), (578, 577, 602), (577, 576, 602), (576, 575, 602), (575, 574, 602), (445, 444, 603, 604), (444, 443, 605, 603), (443, 442, 606, 605), (442, 441, 607, 606), (441, 440, 608, 607), (440, 439, 609, 608), (413, 445, 604, 610), (439, 407, 611, 609), (412, 413, 610, 612), (411, 412, 612, 613), (410, 411, 613, 614), (409, 410, 614, 615), (408, 409, 615, 616), (407, 408, 616, 611), (610, 604, 603, 612), (612, 603, 605, 613), (613, 605, 606, 614), (614, 606, 607, 615), (615, 607, 608, 616), (616, 608, 609, 611), (428, 458, 618, 617), (458, 457, 619, 618), (431, 430, 620, 621), (430, 429, 622, 620), (429, 427, 623, 622), (427, 428, 617, 623), (457, 425, 624, 619), (399, 431, 621, 625), (426, 396, 626, 627), (425, 426, 627, 624), (398, 399, 625, 628), (397, 398, 628, 629), (395, 397, 629, 630), (396, 395, 630, 626), (626, 617, 618, 627), (627, 618, 619, 624), (625, 621, 620, 628), (628, 620, 622, 629), (629, 622, 623, 630), (630, 623, 617, 626), (49, 474, 632, 631), (474, 48, 633, 632), (54, 460, 635, 634), (460, 53, 636, 635), (27, 58, 638, 637), (58, 57, 639, 638), (57, 56, 640, 639), (56, 55, 641, 640), (55, 54, 634, 641), (53, 52, 642, 636), (52, 51, 643, 642), (51, 50, 644, 643), (50, 49, 631, 644), (48, 47, 645, 633), (47, 46, 646, 645), (46, 45, 647, 646), (45, 44, 648, 647), (44, 43, 649, 648), (43, 42, 650, 649), (42, 41, 651, 650), (41, 40, 652, 651), (40, 39, 653, 652), (39, 38, 654, 653), (38, 37, 655, 654), (37, 36, 656, 655), (36, 35, 657, 656), (35, 34, 658, 657), (34, 33, 659, 658), (33, 32, 660, 659), (32, 31, 661, 660), (31, 30, 662, 661), (30, 29, 663, 662), (29, 28, 664, 663), (28, 27, 637, 664), (664, 637, 665, 666), (663, 664, 666, 667), (662, 663, 667, 668), (661, 662, 668, 669), (660, 661, 669, 670), (659, 660, 670, 671), (658, 659, 671, 672), (657, 658, 672, 673), (656, 657, 673, 674), (655, 656, 674, 675), (654, 655, 675, 676), (653, 654, 676, 677), (652, 653, 677, 678), (651, 652, 678, 679), (650, 651, 679, 680), (649, 650, 680, 681), (648, 649, 681, 682), (647, 648, 682, 683), (646, 647, 683, 684), (645, 646, 684, 685), (633, 645, 685, 686), (644, 631, 687, 688), (643, 644, 688, 689), (642, 643, 689, 690), (636, 642, 690, 691), (641, 634, 692, 693), (640, 641, 693, 694), (639, 640, 694, 695), (638, 639, 695, 696), (637, 638, 696, 665), (635, 636, 691, 697), (634, 635, 697, 692), (632, 633, 686, 698), (631, 632, 698, 687), (687, 698, 699), (698, 686, 699), (692, 697, 699), (697, 691, 699), (665, 696, 699), (696, 695, 699), (695, 694, 699), (694, 693, 699), (693, 692, 699), (691, 690, 699), (690, 689, 699), (689, 688, 699), (688, 687, 699), (686, 685, 699), (685, 684, 699), (684, 683, 699), (683, 682, 699), (682, 681, 699), (681, 680, 699), (680, 679, 699), (679, 678, 699), (678, 677, 699), (677, 676, 699), (676, 675, 699), (675, 674, 699), (674, 673, 699), (673, 672, 699), (672, 671, 699), (671, 670, 699), (670, 669, 699), (669, 668, 699), (668, 667, 699), (667, 666, 699), (666, 665, 699), (701, 735, 734, 700), (735, 68, 63, 734), (700, 734, 736, 702), (734, 63, 73, 736), (702, 736, 737, 703), (736, 73, 78, 737), (703, 737, 738, 704), (737, 78, 83, 738), (704, 738, 739, 705), (738, 83, 88, 739), (705, 739, 740, 706), (739, 88, 93, 740), (706, 740, 741, 707), (740, 93, 98, 741), (707, 741, 742, 708), (741, 98, 103, 742), (708, 742, 743, 709), (742, 103, 108, 743), (709, 743, 744, 710), (743, 108, 113, 744), (710, 744, 745, 711), (744, 113, 118, 745), (711, 745, 746, 712), (745, 118, 123, 746), (712, 746, 747, 713), (746, 123, 128, 747), (713, 747, 748, 714), (747, 128, 133, 748), (714, 748, 749, 715), (748, 133, 138, 749), (715, 749, 750, 716), (749, 138, 143, 750), (718, 751, 752, 719), (751, 153, 158, 752), (719, 752, 753, 720), (752, 158, 163, 753), (720, 753, 754, 721), (753, 163, 168, 754), (722, 755, 756, 723), (755, 173, 178, 756), (723, 756, 757, 724), (756, 178, 183, 757), (724, 757, 758, 725), (757, 183, 188, 758), (725, 758, 759, 726), (758, 188, 193, 759), (727, 760, 761, 728), (760, 198, 203, 761), (728, 761, 762, 729), (761, 203, 208, 762), (729, 762, 763, 730), (762, 208, 213, 763), (465, 764, 759, 193), (764, 732, 726, 759), (198, 760, 764, 465), (760, 727, 732, 764), (479, 765, 754, 168), (765, 733, 721, 754), (173, 755, 765, 479), (755, 722, 733, 765), (67, 767, 766, 62), (767, 701, 700, 766), (62, 766, 768, 72), (766, 700, 702, 768), (72, 768, 769, 77), (768, 702, 703, 769), (77, 769, 770, 82), (769, 703, 704, 770), (82, 770, 771, 87), (770, 704, 705, 771), (87, 771, 772, 92), (771, 705, 706, 772), (92, 772, 773, 97), (772, 706, 707, 773), (97, 773, 774, 102), (773, 707, 708, 774), (102, 774, 775, 107), (774, 708, 709, 775), (107, 775, 776, 112), (775, 709, 710, 776), (112, 776, 777, 117), (776, 710, 711, 777), (117, 777, 778, 122), (777, 711, 712, 778), (122, 778, 779, 127), (778, 712, 713, 779), (127, 779, 780, 132), (779, 713, 714, 780), (132, 780, 781, 137), (780, 714, 715, 781), (137, 781, 782, 142), (781, 715, 716, 782), (142, 782, 783, 147), (782, 716, 717, 783), (147, 783, 784, 152), (783, 717, 718, 784), (152, 784, 785, 157), (784, 718, 719, 785), (162, 786, 787, 167), (786, 720, 721, 787), (172, 788, 789, 177), (788, 722, 723, 789), (177, 789, 790, 182), (789, 723, 724, 790), (182, 790, 791, 187), (790, 724, 725, 791), (187, 791, 792, 192), (791, 725, 726, 792), (197, 793, 794, 202), (793, 727, 728, 794), (207, 795, 796, 212), (795, 729, 730, 796), (212, 796, 797, 217), (796, 730, 731, 797), (701, 767, 797, 731), (767, 67, 217, 797), (732, 798, 792, 726), (798, 464, 192, 792), (727, 793, 798, 732), (793, 197, 464, 798), (733, 799, 787, 721), (799, 478, 167, 787), (722, 788, 799, 733), (788, 172, 478, 799), (729, 795, 801, 800), (795, 207, 802, 801), (794, 728, 803, 804), (202, 794, 804, 805), (720, 786, 807, 806), (786, 162, 808, 807), (785, 719, 809, 810), (157, 785, 810, 811), (728, 729, 800, 803), (719, 720, 806, 809), (207, 202, 805, 802), (162, 157, 811, 808), (804, 803, 800, 801), (805, 804, 801, 802), (810, 809, 806, 807), (811, 810, 807, 808), (730, 763, 813, 812), (763, 213, 814, 813), (735, 701, 815, 816), (68, 735, 816, 817), (701, 731, 818, 815), (731, 730, 812, 818), (218, 68, 817, 819), (213, 218, 819, 814), (816, 815, 818, 820), (817, 816, 820, 819), (813, 814, 819, 820), (812, 813, 820, 818), (751, 718, 821, 822), (153, 751, 822, 823), (716, 750, 825, 824), (750, 143, 826, 825), (718, 717, 827, 821), (717, 716, 824, 827), (148, 153, 823, 828), (143, 148, 828, 826), (829, 828, 823, 822), (827, 829, 822, 821), (825, 826, 828, 829), (824, 825, 829, 827)])
me_cylinder.polygons.foreach_set('use_smooth', [True] * 862)
me_cylinder.materials.append(mat_body)
me_cylinder.use_remesh_preserve_volume = False
me_cylinder.use_remesh_preserve_attributes = False
me_cylinder.use_mirror_vertex_groups = False
me_cylinder.update()

# ---- objects
ob_plane_001 = bpy.data.objects.new('Plane.001', me_plane_004)
ob_plane = bpy.data.objects.new('Plane', me_plane_003)
ob_glass_001 = bpy.data.objects.new('glass.001', me_plane_001)
ob_glass = bpy.data.objects.new('glass', me_plane)
ob_body = bpy.data.objects.new('body', me_cylinder)
ob_camera_008 = bpy.data.objects.new('Camera.008', cam_camera_017)

# ---- transforms, parenting, visibility, modifiers, constraints
ob_plane_001.location = (0.5966, 0.1368, 0.2824)
ob_plane_001.rotation_euler = (1.152, -0.0466, -4.748)
ob_plane_001.scale = (0.2383, 0.09031, 0.1748)
ob_plane_001.lineart.crease_threshold = 0.0
ob_plane.location = (0.5966, 0.1368, 0.2824)
ob_plane.rotation_euler = (1.15, -9.069e-17, -7.822)
ob_plane.scale = (0.2383, 0.09031, 0.1748)
ob_plane.lineart.crease_threshold = 0.0
ob_glass_001.location = (0.5966, 0.1368, 0.2824)
ob_glass_001.rotation_euler = (-5.764e-09, 0.1625, -7.854)
ob_glass_001.scale = (0.1194, 0.1153, 0.1194)
ob_glass_001.lineart.crease_threshold = 0.0
ob_glass.location = (0.5966, 0.1368, 0.2824)
ob_glass.rotation_euler = (0.0, 0.7473, -7.854)
ob_glass.scale = (0.1194, 0.1153, 0.1194)
ob_glass.lineart.crease_threshold = 0.0
ob_body.location = (0.5966, 0.1368, 0.2824)
ob_body.rotation_euler = (4.712, 1.571, 0.0)
ob_body.scale = (0.1881, 0.1881, 1.089)
ob_body.lineart.crease_threshold = 0.0
ob_camera_008.location = (7.481, -6.508, 5.344)
ob_camera_008.rotation_euler = (1.109, 0.01082, 0.8149)
ob_camera_008.lock_rotations_4d = False
ob_camera_008.empty_display_type = 'ARROWS'
ob_camera_008.color = (0.0, 0.0, 0.0, 0.0)
ob_camera_008.display_type = 'WIRE'
ob_camera_008.lineart.crease_threshold = 0.0

# ---- collection membership
col_collection_1.objects.link(ob_plane_001)
col_collection_1.objects.link(ob_plane)
col_collection_1.objects.link(ob_glass_001)
col_collection_1.objects.link(ob_glass)
col_collection_1.objects.link(ob_body)
col_collection_1.objects.link(ob_camera_008)

# ---- scene / render settings (as saved in the file)
scene.camera = ob_camera_008
scene.frame_start = 1; scene.frame_end = 250; scene.frame_set(12)
scene.render.engine = 'BLENDER_EEVEE_NEXT'
scene.render.image_settings.compression = 90
scene.render.resolution_percentage = 50
scene.render.dither_intensity = 0.0
scene.render.bake_margin = 2
scene.render.bake_bias = 0.0
scene.cycles.use_denoising = False
scene.cycles.samples = 10
scene.cycles.sampling_pattern = 'TABULATED_SOBOL'
scene.cycles.light_sampling_threshold = 0.0
scene.cycles.use_adaptive_sampling = False
scene.cycles.use_light_tree = False
scene.cycles.blur_glossy = 0.0
scene.cycles.volume_bounces = 1
scene.cycles.pixel_filter_type = 'GAUSSIAN'
scene.cycles.sample_clamp_indirect = 0.0
scene.view_settings.view_transform = 'Standard'
bpy.context.view_layer.update()

# ---- added for rendering (the .blend has no usable light): sun
light_auto_sun = bpy.data.lights.new('AutoSun', 'SUN')
light_auto_sun.energy = 3.0
light_auto_sun.angle = 0.0523599
ob_auto_sun = bpy.data.objects.new('AutoSun', light_auto_sun)
scene.collection.objects.link(ob_auto_sun)
ob_auto_sun.rotation_euler = (0.872665, 0.174533, 0.523599)
bpy.context.view_layer.update()
